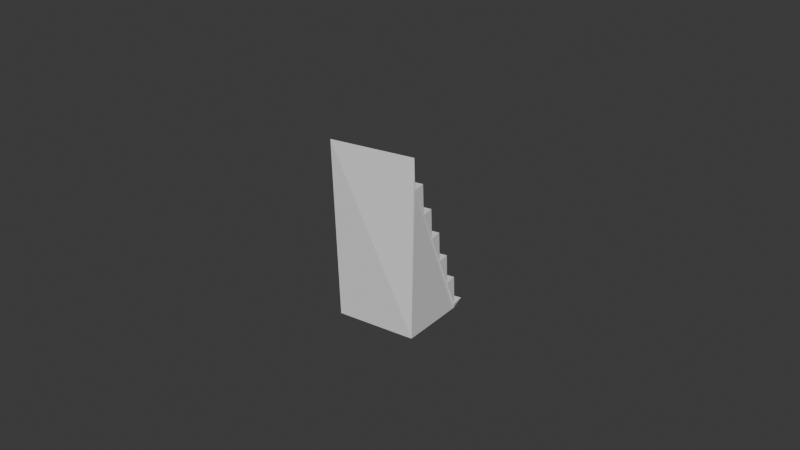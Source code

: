 # Source: blend.blend  (saved by Blender 4.5.88; exported with 4.5.12 LTS)
import bpy
from mathutils import Matrix  # noqa: F401  (used for matrix-valued properties, if any)

bpy.ops.wm.read_factory_settings(use_empty=True)
scene = bpy.context.scene
scene.name = 'Scene'

# ---- collections
col_collection = bpy.data.collections.new('Collection'); scene.collection.children.link(col_collection)

# ---- world
world_world = bpy.data.worlds.new('World'); scene.world = world_world
world_world.use_nodes = True; world_world.node_tree.nodes.clear()
_N = world_world.node_tree.nodes; _L = world_world.node_tree.links
n0 = _N.new('ShaderNodeOutputWorld'); n0.name = 'World Output'; n0.location = (200, 100)
n1 = _N.new('ShaderNodeBackground'); n1.name = 'Background'; n1.location = (-200, 100)
n1.inputs[0].default_value = (0.05088, 0.05088, 0.05088, 1.0)
_L.new(n1.outputs[0], n0.inputs[0])
n0.is_active_output = True
world_world.color = (0.05088, 0.05088, 0.05088)
world_world.sun_shadow_jitter_overblur = 0.0

# ---- meshes
me_cube = bpy.data.meshes.new('Cube')
me_cube.from_pydata([(0.01455, -0.01121, 0.03561), (0.0154, -0.01306, -0.02009), (0.01182, 0.01175, -0.02272), (-0.01237, -0.01506, 0.03511), (-0.01153, -0.01352, -0.02186), (-0.0151, 0.01142, -0.02124), (0.01182, 0.01527, -0.02074), (0.01455, -0.01121, 0.03561), (0.01242, 0.01111, -0.02084), (0.01228, 0.01085, -0.01135), (0.01287, 0.006696, -0.01145), (0.01273, 0.00644, -0.001956), (0.01333, 0.002283, -0.002059), (0.01318, 0.002027, 0.007436), (0.01378, -0.00213, 0.007333), (0.01364, -0.002386, 0.01683), (0.01424, -0.006543, 0.01673), (0.01409, -0.0068, 0.02622), (0.01469, -0.01096, 0.02612), (-0.01237, -0.01506, 0.03511), (-0.0151, 0.01142, -0.02124), (-0.01223, -0.0148, 0.02561), (-0.01283, -0.01065, 0.02572), (-0.01269, -0.01039, 0.01622), (-0.01328, -0.006234, 0.01632), (-0.01314, -0.005978, 0.006829), (-0.01374, -0.001821, 0.006932), (-0.0136, -0.001564, -0.002563), (-0.01419, 0.002593, -0.00246), (-0.01405, 0.002849, -0.01196), (-0.01465, 0.007006, -0.01185), (-0.01451, 0.007262, -0.02135)], [], [(3, 4, 1, 0), (5, 2, 1, 4), (19, 7, 18, 21), (21, 18, 17, 22), (22, 17, 16, 23), (23, 16, 15, 24), (24, 15, 14, 25), (25, 14, 13, 26), (26, 13, 12, 27), (27, 12, 11, 28), (28, 11, 10, 29), (29, 10, 9, 30), (30, 9, 8, 31), (31, 8, 6, 20), (7, 19, 3, 0), (0, 1, 2, 6, 8, 9, 10, 11, 12, 13, 14, 15, 16, 17, 18, 7), (6, 2, 5, 20), (19, 21, 22, 23, 24, 25, 26, 27, 28, 29, 30, 31, 20, 5, 4, 3)])
_uv = me_cube.uv_layers.new(name='UVMap')
_uv.uv.foreach_set('vector', [0.375, 0.75, 0.625, 0.75, 0.625, 1.0, 0.375, 1.0, 0.625, 0.5, 0.875, 0.5, 0.875, 0.75, 0.625, 0.75, 0.375, 0.75, 0.125, 0.75, 0.125, 0.75, 0.4007, 0.75, 0.4007, 0.75, 0.125, 0.75, 0.125, 0.7083, 0.4007, 0.7083, 0.4007, 0.7083, 0.125, 0.7083, 0.125, 0.7083, 0.4264, 0.7083, 0.4264, 0.7083, 0.125, 0.7083, 0.125, 0.6667, 0.4264, 0.6667, 0.4264, 0.6667, 0.125, 0.6667, 0.125, 0.6667, 0.452, 0.6667, 0.452, 0.6667, 0.125, 0.6667, 0.125, 0.5, 0.452, 0.577, 0.452, 0.577, 0.4623, 0.1627, 0.5417, 0.173, 0.5417, 0.577, 0.5417, 0.577, 0.5417, 0.173, 0.5417, 0.1986, 0.5417, 0.5514, 0.5417, 0.5514, 0.5417, 0.1986, 0.5833, 0.1986, 0.5833, 0.5514, 0.5833, 0.5514, 0.5833, 0.1986, 0.5833, 0.2243, 0.5833, 0.5257, 0.5833, 0.5257, 0.5833, 0.2243, 0.625, 0.2243, 0.625, 0.5257, 0.625, 0.5257, 0.625, 0.2243, 0.625, 0.25, 0.625, 0.5, 0.125, 0.75, 0.375, 0.75, 0.375, 0.75, 0.125, 0.75, 0.375, 0.0, 0.625, 0.0, 0.625, 0.25, 0.625, 0.25, 0.625, 0.2243, 0.5833, 0.2243, 0.5833, 0.1986, 0.5417, 0.1986, 0.5417, 0.173, 0.4623, 0.1627, 0.5, 0.08333, 0.4583, 0.08333, 0.4583, 0.04167, 0.4167, 0.04167, 0.4167, 0.0, 0.375, 0.0, 0.625, 0.25, 0.625, 0.25, 0.625, 0.5, 0.625, 0.5, 0.375, 0.75, 0.4007, 0.75, 0.4007, 0.7083, 0.4264, 0.7083, 0.4264, 0.6667, 0.452, 0.6667, 0.452, 0.577, 0.5417, 0.577, 0.5417, 0.5514, 0.5833, 0.5514, 0.5833, 0.5257, 0.625, 0.5257, 0.625, 0.5, 0.625, 0.5, 0.625, 0.75, 0.375, 0.75])
me_cube.update()

# ---- objects
ob_col = bpy.data.objects.new('立方体-col', me_cube)

# ---- transforms, parenting, visibility, modifiers, constraints
ob_col.location = (0.3855, 0.04954, 0.1676)

# ---- collection membership
col_collection.objects.link(ob_col)

# ---- scene / render settings (as saved in the file)
scene.frame_start = 1; scene.frame_end = 250; scene.frame_set(1)
scene.render.engine = 'BLENDER_EEVEE_NEXT'
bpy.context.view_layer.update()

# ---- added for rendering (the .blend has no active camera and no usable light): camera, sun
cam_auto = bpy.data.cameras.new('AutoCamera')
cam_auto.lens = 50.0
cam_auto.sensor_width = 36.0
cam_auto.clip_end = 1000.0
ob_auto_camera = bpy.data.objects.new('AutoCamera', cam_auto)
scene.collection.objects.link(ob_auto_camera)
ob_auto_camera.location = (0.570702, -0.172412, 0.322048)
ob_auto_camera.rotation_euler = (1.09748, -7.21219e-08, 0.694738)
scene.camera = ob_auto_camera
light_auto_sun = bpy.data.lights.new('AutoSun', 'SUN')
light_auto_sun.energy = 3.0
light_auto_sun.angle = 0.0523599
ob_auto_sun = bpy.data.objects.new('AutoSun', light_auto_sun)
scene.collection.objects.link(ob_auto_sun)
ob_auto_sun.rotation_euler = (0.872665, 0.174533, 0.523599)
bpy.context.view_layer.update()
